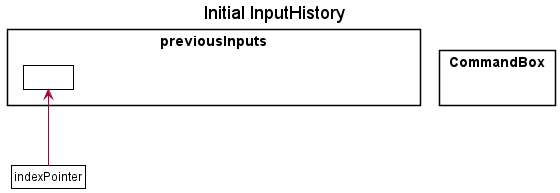

The diagram above was rendered by PlantUML. Its source (embedded in the PNG):
@startuml
!include style.puml
skinparam ClassFontColor #000000
skinparam ClassBorderColor #000000

title Initial InputHistory

package previousInputs {
    class Input0 as " " #FFFFFF
    class Input1 as "__input1:String__"
    class Input2 as "__input2:String__"
    class Input3 as "__input3:String__"
}

package CommandBox{
}

Input0 -[hidden]right-> Input1
Input1 -[hidden]right-> Input2
Input2 -[hidden]right-> Input3
hide Input1
hide Input2
hide Input3

class Pointer as "indexPointer" #FFFFFF
Pointer -up-> Input0
@enduml